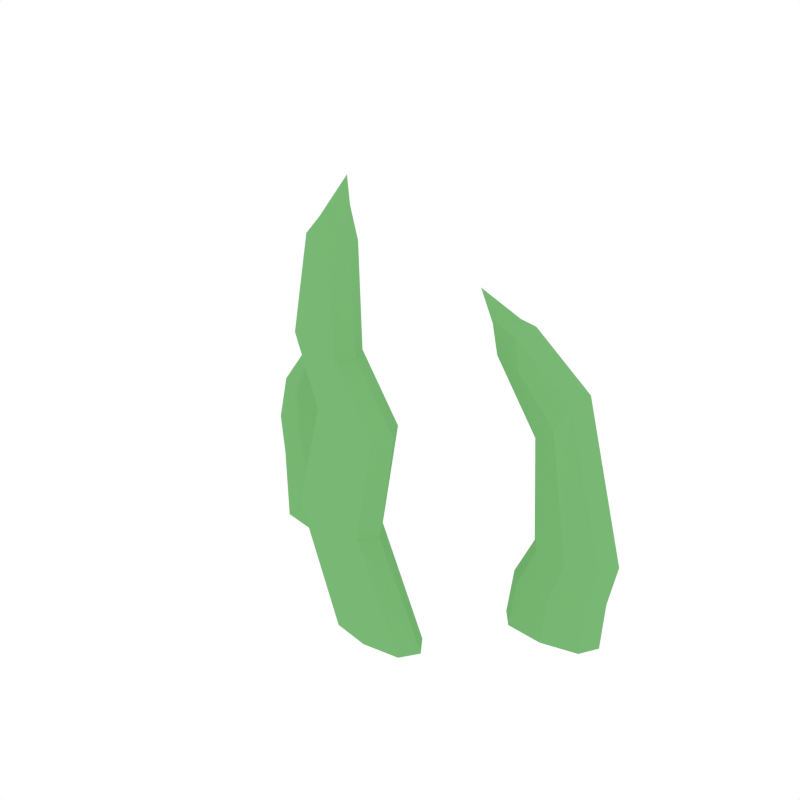 # Source: Grass2.blend  (saved by Blender 2.79.0; exported with 4.5.12 LTS)
import bpy
from mathutils import Matrix  # noqa: F401  (used for matrix-valued properties, if any)

bpy.ops.wm.read_factory_settings(use_empty=True)
scene = bpy.context.scene
scene.name = 'Scene'

# ---- collections
col_collection_1 = bpy.data.collections.new('Collection 1'); scene.collection.children.link(col_collection_1)

# ---- materials (node trees are filled in below, after node groups)
mat_green = bpy.data.materials.new('Green')
mat_green.alpha_threshold = 0.0
mat_green.diffuse_color = (0.1909, 0.4793, 0.1745, 1.0)
mat_green.roughness = 0.5

# ---- material node trees

# ---- world
world_world = bpy.data.worlds.new('World'); scene.world = world_world
world_world.color = (1.0, 1.0, 1.0)
world_world.use_sun_shadow = False
world_world.sun_shadow_jitter_overblur = 0.0
world_world.cycles.sampling_method = 'NONE'
world_world.cycles.sample_map_resolution = 256

# ---- meshes
me_plane_004 = bpy.data.meshes.new('Plane.004')
me_plane_004.from_pydata([(-0.1729, 0.08204, -0.0101), (-0.1592, 0.08204, 0.2037), (-0.1839, 0.08204, 0.112), (0.1194, 0.08122, -0.0101), (0.079, 0.08474, 0.2522), (0.1376, 0.08288, 0.08389), (-0.0007963, -0.07246, -0.0101), (-0.05536, -0.07246, 0.3459), (-0.02382, -0.07246, 0.2115), (-0.1729, 0.03474, -0.0101), (-0.1592, 0.03474, 0.2037), (-0.1839, 0.03474, 0.112), (0.1237, 0.03412, -0.0101), (0.08191, 0.03764, 0.2554), (0.1419, 0.03578, 0.08389), (-0.0007963, -0.02516, -0.0101), (-0.05536, -0.02516, 0.3459), (-0.02382, -0.02516, 0.2115), (-0.2221, 0.05839, -0.0101), (-0.1237, 0.05839, -0.0101), (-0.142, 0.05839, 0.1131), (-0.2258, 0.05839, 0.1108), (-0.1587, 0.05839, 0.2275), (-0.124, 0.05839, 0.2298), (0.07263, 0.0532, -0.0101), (0.1706, 0.06215, -0.0101), (0.1815, 0.06315, 0.08508), (0.09796, 0.05551, 0.0827), (0.0468, 0.05971, 0.2627), (0.06836, 0.06287, 0.2898), (0.04837, -0.04881, -0.0101), (-0.04996, -0.04881, -0.0101), (-0.0644, -0.04881, 0.2185), (0.01676, -0.04881, 0.2046), (-0.02934, -0.04881, 0.3702), (-0.06134, -0.04881, 0.3841), (-0.2098, 0.07612, -0.0101), (-0.1756, 0.08204, 0.06838), (-0.136, 0.07612, -0.0101), (-0.1832, 0.08204, 0.1557), (-0.1525, 0.07612, 0.1128), (-0.2153, 0.07612, 0.1111), (-0.1588, 0.07612, 0.2215), (-0.1328, 0.07612, 0.2233), (0.08325, 0.07198, -0.0101), (0.124, 0.08164, 0.04095), (0.1567, 0.0787, -0.0101), (0.1178, 0.08418, 0.2083), (0.1694, 0.07986, 0.08478), (0.1068, 0.07413, 0.08299), (0.05412, 0.07774, 0.2593), (0.07029, 0.08011, 0.2796), (0.03608, -0.06655, -0.0101), (-0.04634, -0.07246, 0.1052), (-0.03767, -0.06655, -0.0101), (-0.0575, -0.07246, 0.2689), (-0.05425, -0.06655, 0.2167), (0.006618, -0.06655, 0.2063), (-0.03585, -0.06655, 0.3641), (-0.05984, -0.06655, 0.3745), (-0.2098, 0.04065, -0.0101), (-0.1756, 0.03474, 0.06838), (-0.136, 0.04065, -0.0101), (-0.1832, 0.03474, 0.1557), (-0.1525, 0.04065, 0.1128), (-0.2153, 0.04065, 0.1111), (-0.1588, 0.04065, 0.2215), (-0.1328, 0.04065, 0.2233), (0.08648, 0.03665, -0.0101), (0.1283, 0.03454, 0.04095), (0.1599, 0.04337, -0.0101), (0.1207, 0.03707, 0.2115), (0.1726, 0.04453, 0.08478), (0.11, 0.0388, 0.08299), (0.0563, 0.04242, 0.2617), (0.07248, 0.04479, 0.282), (0.03608, -0.03107, -0.0101), (-0.04634, -0.02516, 0.1052), (-0.03767, -0.03107, -0.0101), (-0.0575, -0.02516, 0.2689), (-0.05425, -0.03107, 0.2167), (0.006618, -0.03107, 0.2063), (-0.03585, -0.03107, 0.3641), (-0.05984, -0.03107, 0.3745), (-0.223, 0.05839, 0.06808), (-0.1283, 0.05839, 0.06868), (-0.2109, 0.05839, 0.1602), (-0.1466, 0.05839, 0.1638), (-0.1146, 0.05839, 0.2661), (0.07896, 0.05378, 0.04066), (0.1733, 0.0624, 0.04125), (0.09321, 0.05772, 0.1907), (0.1338, 0.06358, 0.2404), (0.02327, 0.06144, 0.3099), (-5.522e-05, -0.04881, 0.09677), (-0.09263, -0.04881, 0.1137), (-0.02485, -0.04881, 0.2663), (-0.08513, -0.04881, 0.2871), (-0.03031, -0.04881, 0.424), (-0.2112, 0.07612, 0.06816), (-0.1401, 0.07612, 0.0686), (-0.204, 0.07612, 0.1591), (-0.1558, 0.07612, 0.1618), (-0.1314, 0.07152, 0.2425), (0.08914, 0.07252, 0.04073), (0.1599, 0.07899, 0.04118), (0.09863, 0.07611, 0.1943), (0.1291, 0.0805, 0.2316), (0.04407, 0.07443, 0.2878), (-0.01163, -0.06655, 0.09888), (-0.08106, -0.06655, 0.1115), (-0.03301, -0.06655, 0.2669), (-0.07822, -0.06655, 0.2825), (-0.03977, -0.06195, 0.3945), (-0.2112, 0.04065, 0.06816), (-0.1401, 0.04065, 0.0686), (-0.204, 0.04065, 0.1591), (-0.1558, 0.04065, 0.1618), (-0.1314, 0.04525, 0.2425), (0.09237, 0.03719, 0.04073), (0.1631, 0.04366, 0.04118), (0.1008, 0.04078, 0.1967), (0.1313, 0.04518, 0.2339), (0.04568, 0.04826, 0.2896), (-0.01163, -0.03107, 0.09888), (-0.08106, -0.03107, 0.1115), (-0.03301, -0.03107, 0.2669), (-0.07822, -0.03107, 0.2825), (-0.03977, -0.03567, 0.3945)], [], [(0, 36, 99, 37), (0, 37, 100, 38), (1, 43, 102, 39), (1, 39, 101, 42), (1, 42, 103, 43), (2, 37, 99, 41), (2, 41, 101, 39), (2, 39, 102, 40), (2, 40, 100, 37), (3, 44, 104, 45), (3, 45, 105, 46), (4, 51, 107, 47), (4, 47, 106, 50), (4, 50, 108, 51), (5, 45, 104, 49), (5, 49, 106, 47), (5, 47, 107, 48), (5, 48, 105, 45), (6, 52, 109, 53), (6, 53, 110, 54), (7, 59, 112, 55), (7, 55, 111, 58), (7, 58, 113, 59), (8, 53, 109, 57), (8, 57, 111, 55), (8, 55, 112, 56), (8, 56, 110, 53), (9, 61, 114, 60), (9, 62, 115, 61), (10, 63, 117, 67), (10, 67, 118, 66), (10, 66, 116, 63), (11, 65, 114, 61), (11, 61, 115, 64), (11, 64, 117, 63), (11, 63, 116, 65), (12, 69, 119, 68), (12, 70, 120, 69), (13, 71, 122, 75), (13, 75, 123, 74), (13, 74, 121, 71), (14, 73, 119, 69), (14, 69, 120, 72), (14, 72, 122, 71), (14, 71, 121, 73), (15, 77, 124, 76), (15, 78, 125, 77), (16, 79, 127, 83), (16, 83, 128, 82), (16, 82, 126, 79), (17, 81, 124, 77), (17, 77, 125, 80), (17, 80, 127, 79), (17, 79, 126, 81), (18, 84, 99, 36), (18, 60, 114, 84), (19, 38, 100, 85), (19, 85, 115, 62), (20, 85, 100, 40), (20, 40, 102, 87), (20, 87, 117, 64), (20, 64, 115, 85), (21, 86, 101, 41), (21, 41, 99, 84), (21, 84, 114, 65), (21, 65, 116, 86), (22, 88, 103, 42), (22, 42, 101, 86), (22, 86, 116, 66), (22, 66, 118, 88), (23, 87, 102, 43), (23, 43, 103, 88), (23, 88, 118, 67), (23, 67, 117, 87), (24, 89, 104, 44), (24, 68, 119, 89), (25, 46, 105, 90), (25, 90, 120, 70), (26, 90, 105, 48), (26, 48, 107, 92), (26, 92, 122, 72), (26, 72, 120, 90), (27, 91, 106, 49), (27, 49, 104, 89), (27, 89, 119, 73), (27, 73, 121, 91), (28, 93, 108, 50), (28, 50, 106, 91), (28, 91, 121, 74), (28, 74, 123, 93), (29, 92, 107, 51), (29, 51, 108, 93), (29, 93, 123, 75), (29, 75, 122, 92), (30, 94, 109, 52), (30, 76, 124, 94), (31, 54, 110, 95), (31, 95, 125, 78), (32, 95, 110, 56), (32, 56, 112, 97), (32, 97, 127, 80), (32, 80, 125, 95), (33, 96, 111, 57), (33, 57, 109, 94), (33, 94, 124, 81), (33, 81, 126, 96), (34, 98, 113, 58), (34, 58, 111, 96), (34, 96, 126, 82), (34, 82, 128, 98), (35, 97, 112, 59), (35, 59, 113, 98), (35, 98, 128, 83), (35, 83, 127, 97)])
me_plane_004.materials.append(mat_green)
me_plane_004.use_remesh_preserve_volume = False
me_plane_004.use_remesh_preserve_attributes = False
me_plane_004.use_mirror_vertex_groups = False
me_plane_004.update()

# ---- objects
ob_grass2 = bpy.data.objects.new('Grass2', me_plane_004)

# ---- transforms, parenting, visibility, modifiers, constraints
ob_grass2.location = (0.0, 0.0, 0.0)
ob_grass2.lineart.crease_threshold = 0.0

# ---- collection membership
col_collection_1.objects.link(ob_grass2)

# ---- scene / render settings (as saved in the file)
scene.frame_start = 1; scene.frame_end = 250; scene.frame_set(0)
scene.render.engine = 'CYCLES'
scene.render.resolution_x = 1000
scene.render.resolution_y = 1000
scene.render.dither_intensity = 0.0
scene.cycles.samples = 200
scene.cycles.sampling_pattern = 'TABULATED_SOBOL'
scene.cycles.light_sampling_threshold = 0.0
scene.cycles.use_adaptive_sampling = False
scene.cycles.use_light_tree = False
scene.cycles.caustics_reflective = False
scene.cycles.caustics_refractive = False
scene.cycles.blur_glossy = 0.0
scene.cycles.max_bounces = 2
scene.cycles.pixel_filter_type = 'GAUSSIAN'
scene.cycles.sample_clamp_indirect = 0.0
scene.view_settings.view_transform = 'Standard'
bpy.context.view_layer.update()

# ---- added for rendering (the .blend has no active camera): camera
cam_auto = bpy.data.cameras.new('AutoCamera')
cam_auto.lens = 50.0
cam_auto.sensor_width = 36.0
cam_auto.clip_end = 1000.0
ob_auto_camera = bpy.data.objects.new('AutoCamera', cam_auto)
scene.collection.objects.link(ob_auto_camera)
ob_auto_camera.location = (0.547415, -0.677375, 0.662612)
ob_auto_camera.rotation_euler = (1.09748, -7.21219e-08, 0.694738)
scene.camera = ob_auto_camera
bpy.context.view_layer.update()
